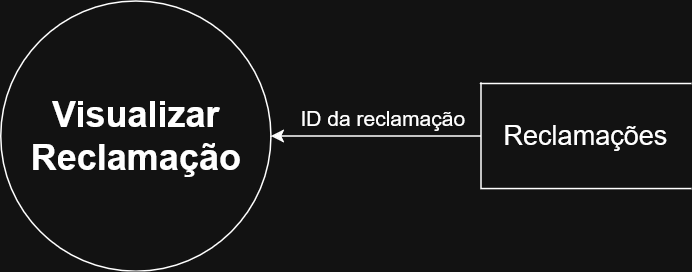

The diagram above was exported from draw.io. Its source (the exported page's mxGraphModel, read from the mxfile embedded in the PNG):
<mxGraphModel dx="1426" dy="827" grid="1" gridSize="10" guides="1" tooltips="1" connect="1" arrows="1" fold="1" page="1" pageScale="1" pageWidth="827" pageHeight="1169" math="0" shadow="0">
  <root>
    <mxCell id="0" />
    <mxCell id="1" parent="0" />
    <mxCell id="k7VJArHeKrBRRElZktKv-16" parent="1" style="shape=ellipse;html=1;dashed=0;whiteSpace=wrap;aspect=fixed;perimeter=ellipsePerimeter;" value="" vertex="1">
      <mxGeometry height="180" width="180" x="190" y="180" as="geometry" />
    </mxCell>
    <mxCell id="k7VJArHeKrBRRElZktKv-17" parent="1" style="text;strokeColor=none;fillColor=none;html=1;fontSize=24;fontStyle=1;verticalAlign=middle;align=center;" value="&lt;div&gt;Visualizar&lt;/div&gt;&lt;div&gt;Reclamação&lt;/div&gt;" vertex="1">
      <mxGeometry height="40" width="100" x="230" y="250" as="geometry" />
    </mxCell>
    <mxCell id="k7VJArHeKrBRRElZktKv-19" edge="1" parent="1" source="k7VJArHeKrBRRElZktKv-18" style="edgeStyle=orthogonalEdgeStyle;rounded=0;orthogonalLoop=1;jettySize=auto;html=1;exitX=0;exitY=0.5;exitDx=0;exitDy=0;entryX=1;entryY=0.5;entryDx=0;entryDy=0;" target="k7VJArHeKrBRRElZktKv-16">
      <mxGeometry relative="1" as="geometry" />
    </mxCell>
    <mxCell id="k7VJArHeKrBRRElZktKv-18" parent="1" style="html=1;dashed=0;whiteSpace=wrap;shape=partialRectangle;right=0;" value="&lt;div&gt;&lt;font style=&quot;font-size: 18px;&quot;&gt;Reclamações&lt;/font&gt;&lt;/div&gt;" vertex="1">
      <mxGeometry height="70" width="140" x="510" y="235" as="geometry" />
    </mxCell>
    <mxCell id="k7VJArHeKrBRRElZktKv-22" parent="1" style="text;html=1;align=center;verticalAlign=middle;whiteSpace=wrap;rounded=0;" value="&lt;font style=&quot;font-size: 14px;&quot;&gt;&lt;br&gt;ID da reclamação&lt;/font&gt;" vertex="1">
      <mxGeometry height="30" width="170" x="360" y="235" as="geometry" />
    </mxCell>
  </root>
</mxGraphModel>